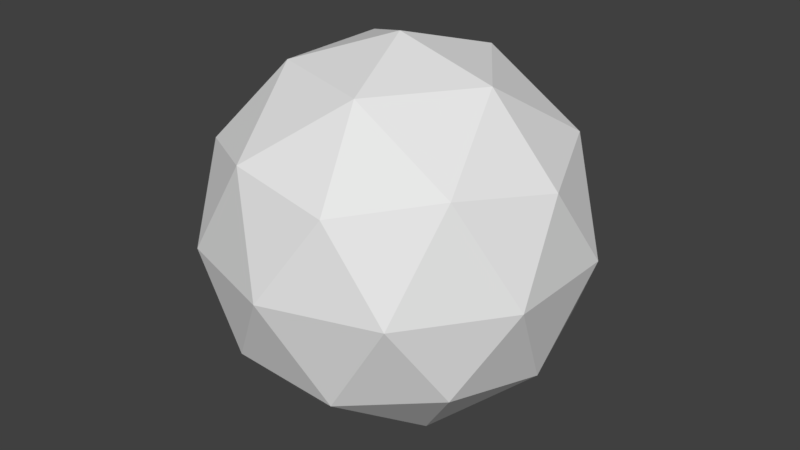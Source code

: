 # Source: IcoSphere.blend  (saved by Blender 2.79.0; exported with 4.5.12 LTS)
import bpy
from mathutils import Matrix  # noqa: F401  (used for matrix-valued properties, if any)

bpy.ops.wm.read_factory_settings(use_empty=True)
scene = bpy.context.scene
scene.name = 'Scene'

# ---- collections
col_collection_1 = bpy.data.collections.new('Collection 1'); scene.collection.children.link(col_collection_1)

# ---- world
world_world = bpy.data.worlds.new('World'); scene.world = world_world
world_world.color = (0.05088, 0.05088, 0.05088)
world_world.use_sun_shadow = False
world_world.sun_shadow_jitter_overblur = 0.0
world_world.cycles.sampling_method = 'MANUAL'

# ---- meshes
me_icosphere = bpy.data.meshes.new('Icosphere')
me_icosphere.from_pydata([(0.0, 0.0, -1.0), (0.7236, -0.5257, -0.4472), (-0.2764, -0.8506, -0.4472), (-0.8944, 0.0, -0.4472), (-0.2764, 0.8506, -0.4472), (0.7236, 0.5257, -0.4472), (0.2764, -0.8506, 0.4472), (-0.7236, -0.5257, 0.4472), (-0.7236, 0.5257, 0.4472), (0.2764, 0.8506, 0.4472), (0.8944, 0.0, 0.4472), (0.0, 0.0, 1.0), (-0.1625, -0.5, -0.8507), (0.4253, -0.309, -0.8507), (0.2629, -0.809, -0.5257), (0.8506, 0.0, -0.5257), (0.4253, 0.309, -0.8507), (-0.5257, 0.0, -0.8507), (-0.6882, -0.5, -0.5257), (-0.1625, 0.5, -0.8507), (-0.6882, 0.5, -0.5257), (0.2629, 0.809, -0.5257), (0.9511, -0.309, 0.0), (0.9511, 0.309, 0.0), (0.0, -1.0, 0.0), (0.5878, -0.809, 0.0), (-0.9511, -0.309, 0.0), (-0.5878, -0.809, 0.0), (-0.5878, 0.809, 0.0), (-0.9511, 0.309, 0.0), (0.5878, 0.809, 0.0), (0.0, 1.0, 0.0), (0.6882, -0.5, 0.5257), (-0.2629, -0.809, 0.5257), (-0.8506, 0.0, 0.5257), (-0.2629, 0.809, 0.5257), (0.6882, 0.5, 0.5257), (0.1625, -0.5, 0.8507), (0.5257, 0.0, 0.8507), (-0.4253, -0.309, 0.8507), (-0.4253, 0.309, 0.8507), (0.1625, 0.5, 0.8507)], [], [(0, 13, 12), (1, 13, 15), (0, 12, 17), (0, 17, 19), (0, 19, 16), (1, 15, 22), (2, 14, 24), (3, 18, 26), (4, 20, 28), (5, 21, 30), (1, 22, 25), (2, 24, 27), (3, 26, 29), (4, 28, 31), (5, 30, 23), (6, 32, 37), (7, 33, 39), (8, 34, 40), (9, 35, 41), (10, 36, 38), (38, 41, 11), (38, 36, 41), (36, 9, 41), (41, 40, 11), (41, 35, 40), (35, 8, 40), (40, 39, 11), (40, 34, 39), (34, 7, 39), (39, 37, 11), (39, 33, 37), (33, 6, 37), (37, 38, 11), (37, 32, 38), (32, 10, 38), (23, 36, 10), (23, 30, 36), (30, 9, 36), (31, 35, 9), (31, 28, 35), (28, 8, 35), (29, 34, 8), (29, 26, 34), (26, 7, 34), (27, 33, 7), (27, 24, 33), (24, 6, 33), (25, 32, 6), (25, 22, 32), (22, 10, 32), (30, 31, 9), (30, 21, 31), (21, 4, 31), (28, 29, 8), (28, 20, 29), (20, 3, 29), (26, 27, 7), (26, 18, 27), (18, 2, 27), (24, 25, 6), (24, 14, 25), (14, 1, 25), (22, 23, 10), (22, 15, 23), (15, 5, 23), (16, 21, 5), (16, 19, 21), (19, 4, 21), (19, 20, 4), (19, 17, 20), (17, 3, 20), (17, 18, 3), (17, 12, 18), (12, 2, 18), (15, 16, 5), (15, 13, 16), (13, 0, 16), (12, 14, 2), (12, 13, 14), (13, 1, 14)])
_uv = me_icosphere.uv_layers.new(name='UVMap')
_uv.uv.foreach_set('vector', [0.3341, 0.3341, 0.6659, 0.3341, 0.6659, 0.6659, 0.3341, 0.3341, 0.6659, 0.3341, 0.6659, 0.6659, 0.3341, 0.3341, 0.6659, 0.3341, 0.6659, 0.6659, 0.3341, 0.3341, 0.6659, 0.3341, 0.6659, 0.6659, 0.3341, 0.3341, 0.6659, 0.3341, 0.6659, 0.6659, 0.3341, 0.3341, 0.6659, 0.3341, 0.6659, 0.6659, 0.3341, 0.3341, 0.6659, 0.3341, 0.6659, 0.6659, 0.3341, 0.3341, 0.6659, 0.3341, 0.6659, 0.6659, 0.3341, 0.3341, 0.6659, 0.3341, 0.6659, 0.6659, 0.3341, 0.3341, 0.6659, 0.3341, 0.6659, 0.6659, 0.3341, 0.3341, 0.6659, 0.3341, 0.6659, 0.6659, 0.3341, 0.3341, 0.6659, 0.3341, 0.6659, 0.6659, 0.3341, 0.3341, 0.6659, 0.3341, 0.6659, 0.6659, 0.3341, 0.3341, 0.6659, 0.3341, 0.6659, 0.6659, 0.3341, 0.3341, 0.6659, 0.3341, 0.6659, 0.6659, 0.3341, 0.3341, 0.6659, 0.3341, 0.6659, 0.6659, 0.3341, 0.3341, 0.6659, 0.3341, 0.6659, 0.6659, 0.3341, 0.3341, 0.6659, 0.3341, 0.6659, 0.6659, 0.3341, 0.3341, 0.6659, 0.3341, 0.6659, 0.6659, 0.3341, 0.3341, 0.6659, 0.3341, 0.6659, 0.6659, 0.3341, 0.3341, 0.6659, 0.3341, 0.6659, 0.6659, 0.3341, 0.3341, 0.6659, 0.3341, 0.6659, 0.6659, 0.3341, 0.3341, 0.6659, 0.3341, 0.6659, 0.6659, 0.3341, 0.3341, 0.6659, 0.3341, 0.6659, 0.6659, 0.3341, 0.3341, 0.6659, 0.3341, 0.6659, 0.6659, 0.3341, 0.3341, 0.6659, 0.3341, 0.6659, 0.6659, 0.3341, 0.3341, 0.6659, 0.3341, 0.6659, 0.6659, 0.3341, 0.3341, 0.6659, 0.3341, 0.6659, 0.6659, 0.3341, 0.3341, 0.6659, 0.3341, 0.6659, 0.6659, 0.3341, 0.3341, 0.6659, 0.3341, 0.6659, 0.6659, 0.3341, 0.3341, 0.6659, 0.3341, 0.6659, 0.6659, 0.3341, 0.3341, 0.6659, 0.3341, 0.6659, 0.6659, 0.3341, 0.3341, 0.6659, 0.3341, 0.6659, 0.6659, 0.3341, 0.3341, 0.6659, 0.3341, 0.6659, 0.6659, 0.3341, 0.3341, 0.6659, 0.3341, 0.6659, 0.6659, 0.3341, 0.3341, 0.6659, 0.3341, 0.6659, 0.6659, 0.3341, 0.3341, 0.6659, 0.3341, 0.6659, 0.6659, 0.3341, 0.3341, 0.6659, 0.3341, 0.6659, 0.6659, 0.3341, 0.3341, 0.6659, 0.3341, 0.6659, 0.6659, 0.3341, 0.3341, 0.6659, 0.3341, 0.6659, 0.6659, 0.3341, 0.3341, 0.6659, 0.3341, 0.6659, 0.6659, 0.3341, 0.3341, 0.6659, 0.3341, 0.6659, 0.6659, 0.3341, 0.3341, 0.6659, 0.3341, 0.6659, 0.6659, 0.3341, 0.3341, 0.6659, 0.3341, 0.6659, 0.6659, 0.3341, 0.3341, 0.6659, 0.3341, 0.6659, 0.6659, 0.3341, 0.3341, 0.6659, 0.3341, 0.6659, 0.6659, 0.3341, 0.3341, 0.6659, 0.3341, 0.6659, 0.6659, 0.3341, 0.3341, 0.6659, 0.3341, 0.6659, 0.6659, 0.3341, 0.3341, 0.6659, 0.3341, 0.6659, 0.6659, 0.3341, 0.3341, 0.6659, 0.3341, 0.6659, 0.6659, 0.3341, 0.3341, 0.6659, 0.3341, 0.6659, 0.6659, 0.3341, 0.3341, 0.6659, 0.3341, 0.6659, 0.6659, 0.3341, 0.3341, 0.6659, 0.3341, 0.6659, 0.6659, 0.3341, 0.3341, 0.6659, 0.3341, 0.6659, 0.6659, 0.3341, 0.3341, 0.6659, 0.3341, 0.6659, 0.6659, 0.3341, 0.3341, 0.6659, 0.3341, 0.6659, 0.6659, 0.3341, 0.3341, 0.6659, 0.3341, 0.6659, 0.6659, 0.3341, 0.3341, 0.6659, 0.3341, 0.6659, 0.6659, 0.3341, 0.3341, 0.6659, 0.3341, 0.6659, 0.6659, 0.3341, 0.3341, 0.6659, 0.3341, 0.6659, 0.6659, 0.3341, 0.3341, 0.6659, 0.3341, 0.6659, 0.6659, 0.3341, 0.3341, 0.6659, 0.3341, 0.6659, 0.6659, 0.3341, 0.3341, 0.6659, 0.3341, 0.6659, 0.6659, 0.3341, 0.3341, 0.6659, 0.3341, 0.6659, 0.6659, 0.3341, 0.3341, 0.6659, 0.3341, 0.6659, 0.6659, 0.3341, 0.3341, 0.6659, 0.3341, 0.6659, 0.6659, 0.3341, 0.3341, 0.6659, 0.3341, 0.6659, 0.6659, 0.3341, 0.3341, 0.6659, 0.3341, 0.6659, 0.6659, 0.3341, 0.3341, 0.6659, 0.3341, 0.6659, 0.6659, 0.3341, 0.3341, 0.6659, 0.3341, 0.6659, 0.6659, 0.3341, 0.3341, 0.6659, 0.3341, 0.6659, 0.6659, 0.3341, 0.3341, 0.6659, 0.3341, 0.6659, 0.6659, 0.3341, 0.3341, 0.6659, 0.3341, 0.6659, 0.6659, 0.3341, 0.3341, 0.6659, 0.3341, 0.6659, 0.6659, 0.3341, 0.3341, 0.6659, 0.3341, 0.6659, 0.6659, 0.3341, 0.3341, 0.6659, 0.3341, 0.6659, 0.6659, 0.3341, 0.3341, 0.6659, 0.3341, 0.6659, 0.6659, 0.3341, 0.3341, 0.6659, 0.3341, 0.6659, 0.6659, 0.3341, 0.3341, 0.6659, 0.3341, 0.6659, 0.6659, 0.3341, 0.3341, 0.6659, 0.3341, 0.6659, 0.6659])
me_icosphere.use_remesh_preserve_volume = False
me_icosphere.use_remesh_preserve_attributes = False
me_icosphere.use_mirror_vertex_groups = False
me_icosphere.update()

# ---- objects
ob_icosphere = bpy.data.objects.new('Icosphere', me_icosphere)

# ---- transforms, parenting, visibility, modifiers, constraints
ob_icosphere.location = (0.0, 0.0, 0.0)
ob_icosphere.lineart.crease_threshold = 0.0

# ---- collection membership
col_collection_1.objects.link(ob_icosphere)

# ---- scene / render settings (as saved in the file)
scene.frame_start = 1; scene.frame_end = 250; scene.frame_set(1)
scene.render.engine = 'BLENDER_EEVEE_NEXT'
scene.render.resolution_percentage = 50
scene.render.dither_intensity = 0.0
scene.cycles.use_denoising = False
scene.cycles.samples = 128
scene.cycles.sampling_pattern = 'TABULATED_SOBOL'
scene.cycles.use_adaptive_sampling = False
scene.cycles.use_light_tree = False
scene.cycles.blur_glossy = 0.0
scene.cycles.sample_clamp_indirect = 0.0
scene.view_settings.view_transform = 'Standard'
bpy.context.view_layer.update()

# ---- added for rendering (the .blend has no active camera and no usable light): camera, sun
cam_auto = bpy.data.cameras.new('AutoCamera')
cam_auto.lens = 50.0
cam_auto.sensor_width = 36.0
cam_auto.clip_end = 1000.0
ob_auto_camera = bpy.data.objects.new('AutoCamera', cam_auto)
scene.collection.objects.link(ob_auto_camera)
ob_auto_camera.location = (3.15365, -3.78438, 2.52292)
ob_auto_camera.rotation_euler = (1.09748, -7.21219e-08, 0.694738)
scene.camera = ob_auto_camera
light_auto_sun = bpy.data.lights.new('AutoSun', 'SUN')
light_auto_sun.energy = 3.0
light_auto_sun.angle = 0.0523599
ob_auto_sun = bpy.data.objects.new('AutoSun', light_auto_sun)
scene.collection.objects.link(ob_auto_sun)
ob_auto_sun.rotation_euler = (0.872665, 0.174533, 0.523599)
bpy.context.view_layer.update()
